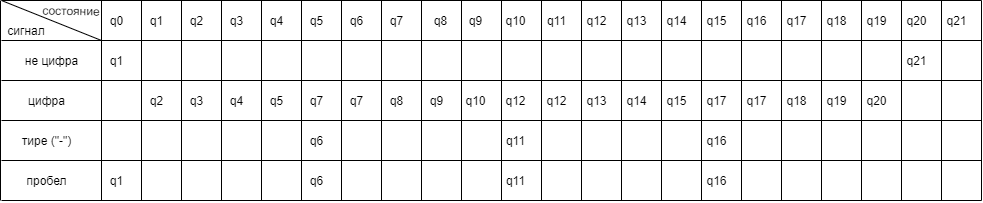

The diagram above was exported from draw.io. Its source (the exported page's mxGraphModel, read from the mxfile embedded in the PNG):
<mxGraphModel dx="1803" dy="588" grid="1" gridSize="10" guides="1" tooltips="1" connect="1" arrows="1" fold="1" page="1" pageScale="1" pageWidth="827" pageHeight="1169" math="0" shadow="0">
  <root>
    <mxCell id="0" />
    <mxCell id="1" parent="0" />
    <mxCell id="V9cG0yu3Nxll0-fB-Y9N-9" value="" style="endArrow=none;html=1;" parent="1" edge="1">
      <mxGeometry width="50" height="50" relative="1" as="geometry">
        <mxPoint x="-60" y="80" as="sourcePoint" />
        <mxPoint x="920" y="80" as="targetPoint" />
      </mxGeometry>
    </mxCell>
    <mxCell id="V9cG0yu3Nxll0-fB-Y9N-10" value="" style="endArrow=none;html=1;" parent="1" edge="1">
      <mxGeometry width="50" height="50" relative="1" as="geometry">
        <mxPoint x="-61" y="80" as="sourcePoint" />
        <mxPoint x="-61" y="280" as="targetPoint" />
      </mxGeometry>
    </mxCell>
    <mxCell id="V9cG0yu3Nxll0-fB-Y9N-13" value="" style="endArrow=none;html=1;" parent="1" edge="1">
      <mxGeometry width="50" height="50" relative="1" as="geometry">
        <mxPoint x="-60" y="280" as="sourcePoint" />
        <mxPoint x="920" y="280" as="targetPoint" />
      </mxGeometry>
    </mxCell>
    <mxCell id="V9cG0yu3Nxll0-fB-Y9N-14" value="" style="endArrow=none;html=1;" parent="1" edge="1">
      <mxGeometry width="50" height="50" relative="1" as="geometry">
        <mxPoint x="-60" y="240" as="sourcePoint" />
        <mxPoint x="920" y="240" as="targetPoint" />
      </mxGeometry>
    </mxCell>
    <mxCell id="V9cG0yu3Nxll0-fB-Y9N-15" value="" style="endArrow=none;html=1;" parent="1" edge="1">
      <mxGeometry width="50" height="50" relative="1" as="geometry">
        <mxPoint x="-60" y="200" as="sourcePoint" />
        <mxPoint x="920" y="200" as="targetPoint" />
      </mxGeometry>
    </mxCell>
    <mxCell id="V9cG0yu3Nxll0-fB-Y9N-16" value="" style="endArrow=none;html=1;" parent="1" edge="1">
      <mxGeometry width="50" height="50" relative="1" as="geometry">
        <mxPoint x="-60" y="160" as="sourcePoint" />
        <mxPoint x="920" y="160" as="targetPoint" />
      </mxGeometry>
    </mxCell>
    <mxCell id="V9cG0yu3Nxll0-fB-Y9N-17" value="" style="endArrow=none;html=1;" parent="1" edge="1">
      <mxGeometry width="50" height="50" relative="1" as="geometry">
        <mxPoint x="-60" y="120" as="sourcePoint" />
        <mxPoint x="920" y="120" as="targetPoint" />
      </mxGeometry>
    </mxCell>
    <mxCell id="V9cG0yu3Nxll0-fB-Y9N-18" value="" style="endArrow=none;html=1;" parent="1" edge="1">
      <mxGeometry width="50" height="50" relative="1" as="geometry">
        <mxPoint x="40" y="80" as="sourcePoint" />
        <mxPoint x="40" y="280" as="targetPoint" />
      </mxGeometry>
    </mxCell>
    <mxCell id="V9cG0yu3Nxll0-fB-Y9N-19" value="" style="endArrow=none;html=1;" parent="1" edge="1">
      <mxGeometry width="50" height="50" relative="1" as="geometry">
        <mxPoint x="80" y="80" as="sourcePoint" />
        <mxPoint x="80" y="280" as="targetPoint" />
      </mxGeometry>
    </mxCell>
    <mxCell id="V9cG0yu3Nxll0-fB-Y9N-20" value="" style="endArrow=none;html=1;" parent="1" edge="1">
      <mxGeometry width="50" height="50" relative="1" as="geometry">
        <mxPoint x="120" y="80" as="sourcePoint" />
        <mxPoint x="120" y="280" as="targetPoint" />
      </mxGeometry>
    </mxCell>
    <mxCell id="V9cG0yu3Nxll0-fB-Y9N-21" value="" style="endArrow=none;html=1;" parent="1" edge="1">
      <mxGeometry width="50" height="50" relative="1" as="geometry">
        <mxPoint x="160" y="80" as="sourcePoint" />
        <mxPoint x="160" y="280" as="targetPoint" />
      </mxGeometry>
    </mxCell>
    <mxCell id="V9cG0yu3Nxll0-fB-Y9N-22" value="" style="endArrow=none;html=1;" parent="1" edge="1">
      <mxGeometry width="50" height="50" relative="1" as="geometry">
        <mxPoint x="200" y="80" as="sourcePoint" />
        <mxPoint x="200" y="280" as="targetPoint" />
      </mxGeometry>
    </mxCell>
    <mxCell id="V9cG0yu3Nxll0-fB-Y9N-23" value="" style="endArrow=none;html=1;" parent="1" edge="1">
      <mxGeometry width="50" height="50" relative="1" as="geometry">
        <mxPoint x="240" y="80" as="sourcePoint" />
        <mxPoint x="240" y="280" as="targetPoint" />
      </mxGeometry>
    </mxCell>
    <mxCell id="V9cG0yu3Nxll0-fB-Y9N-24" value="" style="endArrow=none;html=1;" parent="1" edge="1">
      <mxGeometry width="50" height="50" relative="1" as="geometry">
        <mxPoint x="280" y="80" as="sourcePoint" />
        <mxPoint x="280" y="280" as="targetPoint" />
      </mxGeometry>
    </mxCell>
    <mxCell id="V9cG0yu3Nxll0-fB-Y9N-25" value="" style="endArrow=none;html=1;" parent="1" edge="1">
      <mxGeometry width="50" height="50" relative="1" as="geometry">
        <mxPoint x="320" y="80" as="sourcePoint" />
        <mxPoint x="320" y="280" as="targetPoint" />
      </mxGeometry>
    </mxCell>
    <mxCell id="V9cG0yu3Nxll0-fB-Y9N-26" value="" style="endArrow=none;html=1;" parent="1" edge="1">
      <mxGeometry width="50" height="50" relative="1" as="geometry">
        <mxPoint x="360" y="80" as="sourcePoint" />
        <mxPoint x="360" y="280" as="targetPoint" />
      </mxGeometry>
    </mxCell>
    <mxCell id="V9cG0yu3Nxll0-fB-Y9N-27" value="" style="endArrow=none;html=1;" parent="1" edge="1">
      <mxGeometry width="50" height="50" relative="1" as="geometry">
        <mxPoint x="400" y="80" as="sourcePoint" />
        <mxPoint x="400" y="280" as="targetPoint" />
      </mxGeometry>
    </mxCell>
    <mxCell id="V9cG0yu3Nxll0-fB-Y9N-28" value="" style="endArrow=none;html=1;" parent="1" edge="1">
      <mxGeometry width="50" height="50" relative="1" as="geometry">
        <mxPoint x="440" y="80" as="sourcePoint" />
        <mxPoint x="440" y="280" as="targetPoint" />
      </mxGeometry>
    </mxCell>
    <mxCell id="V9cG0yu3Nxll0-fB-Y9N-29" value="" style="endArrow=none;html=1;" parent="1" edge="1">
      <mxGeometry width="50" height="50" relative="1" as="geometry">
        <mxPoint x="480" y="80" as="sourcePoint" />
        <mxPoint x="480" y="280" as="targetPoint" />
      </mxGeometry>
    </mxCell>
    <mxCell id="V9cG0yu3Nxll0-fB-Y9N-30" value="" style="endArrow=none;html=1;" parent="1" edge="1">
      <mxGeometry width="50" height="50" relative="1" as="geometry">
        <mxPoint x="520" y="80" as="sourcePoint" />
        <mxPoint x="520" y="280" as="targetPoint" />
      </mxGeometry>
    </mxCell>
    <mxCell id="V9cG0yu3Nxll0-fB-Y9N-31" value="" style="endArrow=none;html=1;" parent="1" edge="1">
      <mxGeometry width="50" height="50" relative="1" as="geometry">
        <mxPoint x="560" y="80" as="sourcePoint" />
        <mxPoint x="560" y="280" as="targetPoint" />
      </mxGeometry>
    </mxCell>
    <mxCell id="V9cG0yu3Nxll0-fB-Y9N-32" value="" style="endArrow=none;html=1;" parent="1" edge="1">
      <mxGeometry width="50" height="50" relative="1" as="geometry">
        <mxPoint x="600" y="80" as="sourcePoint" />
        <mxPoint x="600" y="280" as="targetPoint" />
      </mxGeometry>
    </mxCell>
    <mxCell id="V9cG0yu3Nxll0-fB-Y9N-33" value="" style="endArrow=none;html=1;" parent="1" edge="1">
      <mxGeometry width="50" height="50" relative="1" as="geometry">
        <mxPoint x="640" y="80" as="sourcePoint" />
        <mxPoint x="640" y="280" as="targetPoint" />
      </mxGeometry>
    </mxCell>
    <mxCell id="V9cG0yu3Nxll0-fB-Y9N-34" value="" style="endArrow=none;html=1;" parent="1" edge="1">
      <mxGeometry width="50" height="50" relative="1" as="geometry">
        <mxPoint x="680" y="80" as="sourcePoint" />
        <mxPoint x="680" y="280" as="targetPoint" />
      </mxGeometry>
    </mxCell>
    <mxCell id="V9cG0yu3Nxll0-fB-Y9N-35" value="" style="endArrow=none;html=1;" parent="1" edge="1">
      <mxGeometry width="50" height="50" relative="1" as="geometry">
        <mxPoint x="720" y="80" as="sourcePoint" />
        <mxPoint x="720" y="280" as="targetPoint" />
      </mxGeometry>
    </mxCell>
    <mxCell id="V9cG0yu3Nxll0-fB-Y9N-36" value="" style="endArrow=none;html=1;" parent="1" edge="1">
      <mxGeometry width="50" height="50" relative="1" as="geometry">
        <mxPoint x="760" y="80" as="sourcePoint" />
        <mxPoint x="760" y="280" as="targetPoint" />
      </mxGeometry>
    </mxCell>
    <mxCell id="V9cG0yu3Nxll0-fB-Y9N-37" value="" style="endArrow=none;html=1;" parent="1" edge="1">
      <mxGeometry width="50" height="50" relative="1" as="geometry">
        <mxPoint x="800" y="80" as="sourcePoint" />
        <mxPoint x="800" y="280" as="targetPoint" />
      </mxGeometry>
    </mxCell>
    <mxCell id="V9cG0yu3Nxll0-fB-Y9N-38" value="" style="endArrow=none;html=1;" parent="1" edge="1">
      <mxGeometry width="50" height="50" relative="1" as="geometry">
        <mxPoint x="840" y="80" as="sourcePoint" />
        <mxPoint x="840" y="280" as="targetPoint" />
      </mxGeometry>
    </mxCell>
    <mxCell id="V9cG0yu3Nxll0-fB-Y9N-40" value="не цифра" style="text;html=1;align=center;verticalAlign=middle;resizable=0;points=[];autosize=1;" parent="1" vertex="1">
      <mxGeometry x="-45" y="130" width="70" height="20" as="geometry" />
    </mxCell>
    <mxCell id="V9cG0yu3Nxll0-fB-Y9N-45" value="" style="endArrow=none;html=1;" parent="1" edge="1">
      <mxGeometry width="50" height="50" relative="1" as="geometry">
        <mxPoint x="-60" y="80" as="sourcePoint" />
        <mxPoint x="40" y="120" as="targetPoint" />
      </mxGeometry>
    </mxCell>
    <mxCell id="V9cG0yu3Nxll0-fB-Y9N-47" value="состояние" style="text;html=1;strokeColor=none;fillColor=none;align=center;verticalAlign=middle;whiteSpace=wrap;rounded=0;rotation=1;" parent="1" vertex="1">
      <mxGeometry x="-10" y="80" width="40" height="20" as="geometry" />
    </mxCell>
    <mxCell id="V9cG0yu3Nxll0-fB-Y9N-50" value="сигнал&lt;br&gt;" style="text;html=1;strokeColor=none;fillColor=none;align=center;verticalAlign=middle;whiteSpace=wrap;rounded=0;rotation=0;" parent="1" vertex="1">
      <mxGeometry x="-55" y="100" width="40" height="20" as="geometry" />
    </mxCell>
    <mxCell id="V9cG0yu3Nxll0-fB-Y9N-60" value="цифра" style="text;html=1;align=center;verticalAlign=middle;resizable=0;points=[];autosize=1;" parent="1" vertex="1">
      <mxGeometry x="-40" y="170" width="50" height="20" as="geometry" />
    </mxCell>
    <mxCell id="V9cG0yu3Nxll0-fB-Y9N-61" value="тире (&quot;-&quot;)" style="text;html=1;align=center;verticalAlign=middle;resizable=0;points=[];autosize=1;" parent="1" vertex="1">
      <mxGeometry x="-50" y="210" width="70" height="20" as="geometry" />
    </mxCell>
    <mxCell id="V9cG0yu3Nxll0-fB-Y9N-62" value="пробел" style="text;html=1;align=center;verticalAlign=middle;resizable=0;points=[];autosize=1;" parent="1" vertex="1">
      <mxGeometry x="-45" y="250" width="60" height="20" as="geometry" />
    </mxCell>
    <mxCell id="V9cG0yu3Nxll0-fB-Y9N-65" value="q0" style="text;html=1;align=center;verticalAlign=middle;resizable=0;points=[];autosize=1;" parent="1" vertex="1">
      <mxGeometry x="40" y="90" width="30" height="20" as="geometry" />
    </mxCell>
    <mxCell id="V9cG0yu3Nxll0-fB-Y9N-66" value="q1" style="text;html=1;align=center;verticalAlign=middle;resizable=0;points=[];autosize=1;" parent="1" vertex="1">
      <mxGeometry x="80" y="90" width="30" height="20" as="geometry" />
    </mxCell>
    <mxCell id="V9cG0yu3Nxll0-fB-Y9N-67" value="q2" style="text;html=1;align=center;verticalAlign=middle;resizable=0;points=[];autosize=1;" parent="1" vertex="1">
      <mxGeometry x="120" y="90" width="30" height="20" as="geometry" />
    </mxCell>
    <mxCell id="V9cG0yu3Nxll0-fB-Y9N-68" value="q3" style="text;html=1;align=center;verticalAlign=middle;resizable=0;points=[];autosize=1;" parent="1" vertex="1">
      <mxGeometry x="160" y="90" width="30" height="20" as="geometry" />
    </mxCell>
    <mxCell id="V9cG0yu3Nxll0-fB-Y9N-69" value="q4" style="text;html=1;align=center;verticalAlign=middle;resizable=0;points=[];autosize=1;" parent="1" vertex="1">
      <mxGeometry x="200" y="90" width="30" height="20" as="geometry" />
    </mxCell>
    <mxCell id="V9cG0yu3Nxll0-fB-Y9N-70" value="q5" style="text;html=1;align=center;verticalAlign=middle;resizable=0;points=[];autosize=1;" parent="1" vertex="1">
      <mxGeometry x="240" y="90" width="30" height="20" as="geometry" />
    </mxCell>
    <mxCell id="V9cG0yu3Nxll0-fB-Y9N-71" value="q6" style="text;html=1;align=center;verticalAlign=middle;resizable=0;points=[];autosize=1;" parent="1" vertex="1">
      <mxGeometry x="280" y="90" width="30" height="20" as="geometry" />
    </mxCell>
    <mxCell id="V9cG0yu3Nxll0-fB-Y9N-72" value="q7" style="text;html=1;align=center;verticalAlign=middle;resizable=0;points=[];autosize=1;" parent="1" vertex="1">
      <mxGeometry x="320" y="90" width="30" height="20" as="geometry" />
    </mxCell>
    <mxCell id="V9cG0yu3Nxll0-fB-Y9N-73" value="q8" style="text;html=1;align=center;verticalAlign=middle;resizable=0;points=[];autosize=1;" parent="1" vertex="1">
      <mxGeometry x="364" y="90" width="30" height="20" as="geometry" />
    </mxCell>
    <mxCell id="V9cG0yu3Nxll0-fB-Y9N-74" value="q9" style="text;html=1;align=center;verticalAlign=middle;resizable=0;points=[];autosize=1;" parent="1" vertex="1">
      <mxGeometry x="399" y="90" width="30" height="20" as="geometry" />
    </mxCell>
    <mxCell id="V9cG0yu3Nxll0-fB-Y9N-75" value="q10" style="text;html=1;align=center;verticalAlign=middle;resizable=0;points=[];autosize=1;" parent="1" vertex="1">
      <mxGeometry x="434" y="90" width="40" height="20" as="geometry" />
    </mxCell>
    <mxCell id="V9cG0yu3Nxll0-fB-Y9N-76" value="q11" style="text;html=1;align=center;verticalAlign=middle;resizable=0;points=[];autosize=1;" parent="1" vertex="1">
      <mxGeometry x="480" y="90" width="30" height="20" as="geometry" />
    </mxCell>
    <mxCell id="V9cG0yu3Nxll0-fB-Y9N-77" value="q12" style="text;html=1;align=center;verticalAlign=middle;resizable=0;points=[];autosize=1;" parent="1" vertex="1">
      <mxGeometry x="515" y="90" width="40" height="20" as="geometry" />
    </mxCell>
    <mxCell id="V9cG0yu3Nxll0-fB-Y9N-78" value="q13" style="text;html=1;align=center;verticalAlign=middle;resizable=0;points=[];autosize=1;" parent="1" vertex="1">
      <mxGeometry x="555" y="90" width="40" height="20" as="geometry" />
    </mxCell>
    <mxCell id="V9cG0yu3Nxll0-fB-Y9N-79" value="q14" style="text;html=1;align=center;verticalAlign=middle;resizable=0;points=[];autosize=1;" parent="1" vertex="1">
      <mxGeometry x="595" y="90" width="40" height="20" as="geometry" />
    </mxCell>
    <mxCell id="V9cG0yu3Nxll0-fB-Y9N-80" value="q15" style="text;html=1;align=center;verticalAlign=middle;resizable=0;points=[];autosize=1;" parent="1" vertex="1">
      <mxGeometry x="635" y="90" width="40" height="20" as="geometry" />
    </mxCell>
    <mxCell id="V9cG0yu3Nxll0-fB-Y9N-81" value="q16" style="text;html=1;align=center;verticalAlign=middle;resizable=0;points=[];autosize=1;" parent="1" vertex="1">
      <mxGeometry x="675" y="90" width="40" height="20" as="geometry" />
    </mxCell>
    <mxCell id="V9cG0yu3Nxll0-fB-Y9N-82" value="q17" style="text;html=1;align=center;verticalAlign=middle;resizable=0;points=[];autosize=1;" parent="1" vertex="1">
      <mxGeometry x="715" y="90" width="40" height="20" as="geometry" />
    </mxCell>
    <mxCell id="V9cG0yu3Nxll0-fB-Y9N-83" value="q18" style="text;html=1;align=center;verticalAlign=middle;resizable=0;points=[];autosize=1;" parent="1" vertex="1">
      <mxGeometry x="755" y="90" width="40" height="20" as="geometry" />
    </mxCell>
    <mxCell id="V9cG0yu3Nxll0-fB-Y9N-84" value="q19" style="text;html=1;align=center;verticalAlign=middle;resizable=0;points=[];autosize=1;" parent="1" vertex="1">
      <mxGeometry x="795" y="90" width="40" height="20" as="geometry" />
    </mxCell>
    <mxCell id="V9cG0yu3Nxll0-fB-Y9N-85" value="" style="endArrow=none;html=1;" parent="1" edge="1">
      <mxGeometry width="50" height="50" relative="1" as="geometry">
        <mxPoint x="880" y="80" as="sourcePoint" />
        <mxPoint x="880" y="280" as="targetPoint" />
      </mxGeometry>
    </mxCell>
    <mxCell id="V9cG0yu3Nxll0-fB-Y9N-86" value="" style="endArrow=none;html=1;" parent="1" edge="1">
      <mxGeometry width="50" height="50" relative="1" as="geometry">
        <mxPoint x="920" y="80" as="sourcePoint" />
        <mxPoint x="920" y="280" as="targetPoint" />
      </mxGeometry>
    </mxCell>
    <mxCell id="V9cG0yu3Nxll0-fB-Y9N-88" value="q20" style="text;html=1;align=center;verticalAlign=middle;resizable=0;points=[];autosize=1;" parent="1" vertex="1">
      <mxGeometry x="835" y="90" width="40" height="20" as="geometry" />
    </mxCell>
    <mxCell id="V9cG0yu3Nxll0-fB-Y9N-89" value="q21" style="text;html=1;align=center;verticalAlign=middle;resizable=0;points=[];autosize=1;" parent="1" vertex="1">
      <mxGeometry x="875" y="90" width="40" height="20" as="geometry" />
    </mxCell>
    <mxCell id="V9cG0yu3Nxll0-fB-Y9N-90" value="q1" style="text;html=1;align=center;verticalAlign=middle;resizable=0;points=[];autosize=1;" parent="1" vertex="1">
      <mxGeometry x="40" y="250" width="30" height="20" as="geometry" />
    </mxCell>
    <mxCell id="V9cG0yu3Nxll0-fB-Y9N-91" value="q1" style="text;html=1;align=center;verticalAlign=middle;resizable=0;points=[];autosize=1;" parent="1" vertex="1">
      <mxGeometry x="40" y="130" width="30" height="20" as="geometry" />
    </mxCell>
    <mxCell id="V9cG0yu3Nxll0-fB-Y9N-92" value="q2" style="text;html=1;align=center;verticalAlign=middle;resizable=0;points=[];autosize=1;" parent="1" vertex="1">
      <mxGeometry x="80" y="170" width="30" height="20" as="geometry" />
    </mxCell>
    <mxCell id="V9cG0yu3Nxll0-fB-Y9N-94" value="q3" style="text;html=1;align=center;verticalAlign=middle;resizable=0;points=[];autosize=1;" parent="1" vertex="1">
      <mxGeometry x="120" y="170" width="30" height="20" as="geometry" />
    </mxCell>
    <mxCell id="V9cG0yu3Nxll0-fB-Y9N-95" value="q4" style="text;html=1;align=center;verticalAlign=middle;resizable=0;points=[];autosize=1;" parent="1" vertex="1">
      <mxGeometry x="160" y="170" width="30" height="20" as="geometry" />
    </mxCell>
    <mxCell id="V9cG0yu3Nxll0-fB-Y9N-96" value="q5" style="text;html=1;align=center;verticalAlign=middle;resizable=0;points=[];autosize=1;" parent="1" vertex="1">
      <mxGeometry x="200" y="170" width="30" height="20" as="geometry" />
    </mxCell>
    <mxCell id="V9cG0yu3Nxll0-fB-Y9N-97" value="q7" style="text;html=1;align=center;verticalAlign=middle;resizable=0;points=[];autosize=1;" parent="1" vertex="1">
      <mxGeometry x="240" y="170" width="30" height="20" as="geometry" />
    </mxCell>
    <mxCell id="V9cG0yu3Nxll0-fB-Y9N-98" value="q6" style="text;html=1;align=center;verticalAlign=middle;resizable=0;points=[];autosize=1;" parent="1" vertex="1">
      <mxGeometry x="240" y="210" width="30" height="20" as="geometry" />
    </mxCell>
    <mxCell id="V9cG0yu3Nxll0-fB-Y9N-99" value="q6" style="text;html=1;align=center;verticalAlign=middle;resizable=0;points=[];autosize=1;" parent="1" vertex="1">
      <mxGeometry x="240" y="250" width="30" height="20" as="geometry" />
    </mxCell>
    <mxCell id="V9cG0yu3Nxll0-fB-Y9N-100" value="q7" style="text;html=1;align=center;verticalAlign=middle;resizable=0;points=[];autosize=1;" parent="1" vertex="1">
      <mxGeometry x="280" y="170" width="30" height="20" as="geometry" />
    </mxCell>
    <mxCell id="V9cG0yu3Nxll0-fB-Y9N-101" value="q8" style="text;html=1;align=center;verticalAlign=middle;resizable=0;points=[];autosize=1;" parent="1" vertex="1">
      <mxGeometry x="320" y="170" width="30" height="20" as="geometry" />
    </mxCell>
    <mxCell id="V9cG0yu3Nxll0-fB-Y9N-102" value="q9" style="text;html=1;align=center;verticalAlign=middle;resizable=0;points=[];autosize=1;" parent="1" vertex="1">
      <mxGeometry x="360" y="170" width="30" height="20" as="geometry" />
    </mxCell>
    <mxCell id="V9cG0yu3Nxll0-fB-Y9N-103" value="q10" style="text;html=1;align=center;verticalAlign=middle;resizable=0;points=[];autosize=1;" parent="1" vertex="1">
      <mxGeometry x="394" y="170" width="40" height="20" as="geometry" />
    </mxCell>
    <mxCell id="V9cG0yu3Nxll0-fB-Y9N-105" value="q12" style="text;html=1;align=center;verticalAlign=middle;resizable=0;points=[];autosize=1;" parent="1" vertex="1">
      <mxGeometry x="434" y="170" width="40" height="20" as="geometry" />
    </mxCell>
    <mxCell id="V9cG0yu3Nxll0-fB-Y9N-106" value="q11" style="text;html=1;align=center;verticalAlign=middle;resizable=0;points=[];autosize=1;" parent="1" vertex="1">
      <mxGeometry x="439" y="210" width="30" height="20" as="geometry" />
    </mxCell>
    <mxCell id="V9cG0yu3Nxll0-fB-Y9N-107" value="q11" style="text;html=1;align=center;verticalAlign=middle;resizable=0;points=[];autosize=1;" parent="1" vertex="1">
      <mxGeometry x="439" y="250" width="30" height="20" as="geometry" />
    </mxCell>
    <mxCell id="V9cG0yu3Nxll0-fB-Y9N-108" value="q12" style="text;html=1;align=center;verticalAlign=middle;resizable=0;points=[];autosize=1;" parent="1" vertex="1">
      <mxGeometry x="475" y="170" width="40" height="20" as="geometry" />
    </mxCell>
    <mxCell id="V9cG0yu3Nxll0-fB-Y9N-109" value="q13" style="text;html=1;align=center;verticalAlign=middle;resizable=0;points=[];autosize=1;" parent="1" vertex="1">
      <mxGeometry x="515" y="170" width="40" height="20" as="geometry" />
    </mxCell>
    <mxCell id="V9cG0yu3Nxll0-fB-Y9N-110" value="q14" style="text;html=1;align=center;verticalAlign=middle;resizable=0;points=[];autosize=1;" parent="1" vertex="1">
      <mxGeometry x="555" y="170" width="40" height="20" as="geometry" />
    </mxCell>
    <mxCell id="V9cG0yu3Nxll0-fB-Y9N-111" value="q15" style="text;html=1;align=center;verticalAlign=middle;resizable=0;points=[];autosize=1;" parent="1" vertex="1">
      <mxGeometry x="595" y="170" width="40" height="20" as="geometry" />
    </mxCell>
    <mxCell id="V9cG0yu3Nxll0-fB-Y9N-112" value="q17" style="text;html=1;align=center;verticalAlign=middle;resizable=0;points=[];autosize=1;" parent="1" vertex="1">
      <mxGeometry x="635" y="170" width="40" height="20" as="geometry" />
    </mxCell>
    <mxCell id="V9cG0yu3Nxll0-fB-Y9N-113" value="q16" style="text;html=1;align=center;verticalAlign=middle;resizable=0;points=[];autosize=1;" parent="1" vertex="1">
      <mxGeometry x="635" y="210" width="40" height="20" as="geometry" />
    </mxCell>
    <mxCell id="V9cG0yu3Nxll0-fB-Y9N-114" value="q16" style="text;html=1;align=center;verticalAlign=middle;resizable=0;points=[];autosize=1;" parent="1" vertex="1">
      <mxGeometry x="635" y="250" width="40" height="20" as="geometry" />
    </mxCell>
    <mxCell id="V9cG0yu3Nxll0-fB-Y9N-115" value="q17" style="text;html=1;align=center;verticalAlign=middle;resizable=0;points=[];autosize=1;" parent="1" vertex="1">
      <mxGeometry x="675" y="170" width="40" height="20" as="geometry" />
    </mxCell>
    <mxCell id="V9cG0yu3Nxll0-fB-Y9N-116" value="q18" style="text;html=1;align=center;verticalAlign=middle;resizable=0;points=[];autosize=1;" parent="1" vertex="1">
      <mxGeometry x="715" y="170" width="40" height="20" as="geometry" />
    </mxCell>
    <mxCell id="V9cG0yu3Nxll0-fB-Y9N-117" value="q19" style="text;html=1;align=center;verticalAlign=middle;resizable=0;points=[];autosize=1;" parent="1" vertex="1">
      <mxGeometry x="755" y="170" width="40" height="20" as="geometry" />
    </mxCell>
    <mxCell id="V9cG0yu3Nxll0-fB-Y9N-118" value="q20" style="text;html=1;align=center;verticalAlign=middle;resizable=0;points=[];autosize=1;" parent="1" vertex="1">
      <mxGeometry x="795" y="170" width="40" height="20" as="geometry" />
    </mxCell>
    <mxCell id="V9cG0yu3Nxll0-fB-Y9N-120" value="q21" style="text;html=1;align=center;verticalAlign=middle;resizable=0;points=[];autosize=1;" parent="1" vertex="1">
      <mxGeometry x="835" y="130" width="40" height="20" as="geometry" />
    </mxCell>
  </root>
</mxGraphModel>